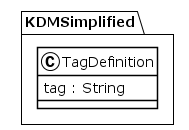

The diagram above was rendered by PlantUML. Its source (embedded in the PNG):
@startuml
!theme plain
package KDMSimplified {
class TagDefinition {
	 tag : String
}
}
@enduml